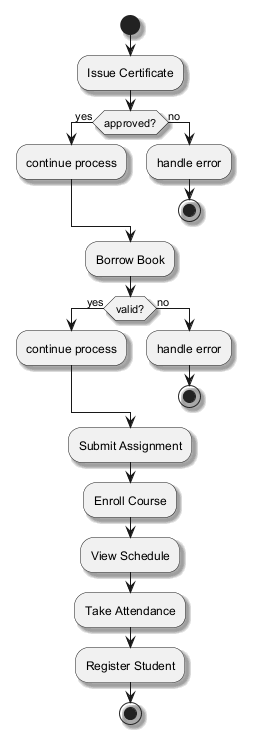

The diagram above was rendered by PlantUML. Its source (embedded in the PNG):
@startuml
skinparam monochrome true
skinparam shadowing true
start
:Issue Certificate;
if (approved?) then (yes)
:continue process;
else (no)
:handle error;
stop
endif
:Borrow Book;
if (valid?) then (yes)
:continue process;
else (no)
:handle error;
stop
endif
:Submit Assignment;
:Enroll Course;
:View Schedule;
:Take Attendance;
:Register Student;
stop
@enduml